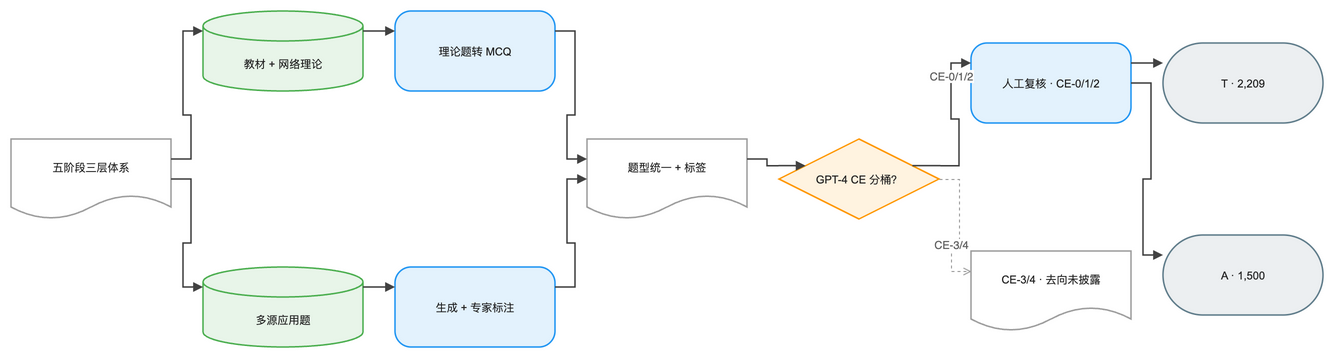

The diagram above was exported from draw.io. Its source (the exported page's mxGraphModel, read from the mxfile embedded in the PNG):
<mxGraphModel dx="1120" dy="720" grid="1" gridSize="8" guides="1" tooltips="1" connect="1" arrows="1" fold="1" page="1" pageScale="1" pageWidth="1376" pageHeight="416" math="0" background="#FFFFFF">
  <root>
    <mxCell id="0" />
    <mxCell id="1" parent="0" />
    <mxCell id="2" value="五阶段三层体系" style="convertToSvg=1;shape=document;boundedLbl=1;html=0;whiteSpace=wrap;fillColor=#FFFFFF;strokeColor=#9E9E9E;strokeWidth=1.5;fontColor=#212121;fontSize=11;fontFamily=Arial, Helvetica, sans-serif;verticalAlign=middle;align=center" vertex="1" parent="1">
      <mxGeometry x="-16" y="128" width="160" height="80" as="geometry" />
    </mxCell>
    <mxCell id="3" value="教材 + 网络理论" style="convertToSvg=1;shape=cylinder3;boundedLbl=1;backgroundOutline=1;size=15;html=0;whiteSpace=wrap;fillColor=#E8F5E9;strokeColor=#4CAF50;strokeWidth=1.5;fontColor=#212121;fontSize=11;fontFamily=Arial, Helvetica, sans-serif;verticalAlign=middle;align=center" vertex="1" parent="1">
      <mxGeometry x="176" y="0" width="160" height="80" as="geometry" />
    </mxCell>
    <mxCell id="4" value="理论题转 MCQ" style="convertToSvg=1;rounded=1;arcSize=20;html=0;whiteSpace=wrap;fillColor=#E3F2FD;strokeColor=#2196F3;strokeWidth=1.5;fontColor=#212121;fontSize=11;fontFamily=Arial, Helvetica, sans-serif;verticalAlign=middle;align=center" vertex="1" parent="1">
      <mxGeometry x="368" y="0" width="160" height="80" as="geometry" />
    </mxCell>
    <mxCell id="5" value="多源应用题" style="convertToSvg=1;shape=cylinder3;boundedLbl=1;backgroundOutline=1;size=15;html=0;whiteSpace=wrap;fillColor=#E8F5E9;strokeColor=#4CAF50;strokeWidth=1.5;fontColor=#212121;fontSize=11;fontFamily=Arial, Helvetica, sans-serif;verticalAlign=middle;align=center" vertex="1" parent="1">
      <mxGeometry x="176" y="256" width="160" height="80" as="geometry" />
    </mxCell>
    <mxCell id="6" value="生成 + 专家标注" style="convertToSvg=1;rounded=1;arcSize=20;html=0;whiteSpace=wrap;fillColor=#E3F2FD;strokeColor=#2196F3;strokeWidth=1.5;fontColor=#212121;fontSize=11;fontFamily=Arial, Helvetica, sans-serif;verticalAlign=middle;align=center" vertex="1" parent="1">
      <mxGeometry x="368" y="256" width="160" height="80" as="geometry" />
    </mxCell>
    <mxCell id="7" value="题型统一 + 标签" style="convertToSvg=1;shape=document;boundedLbl=1;html=0;whiteSpace=wrap;fillColor=#FFFFFF;strokeColor=#9E9E9E;strokeWidth=1.5;fontColor=#212121;fontSize=11;fontFamily=Arial, Helvetica, sans-serif;verticalAlign=middle;align=center" vertex="1" parent="1">
      <mxGeometry x="560" y="128" width="160" height="80" as="geometry" />
    </mxCell>
    <mxCell id="8" value="GPT-4 CE 分桶？" style="convertToSvg=1;rhombus;html=0;whiteSpace=wrap;fillColor=#FFF3E0;strokeColor=#FF9800;strokeWidth=1.5;fontColor=#212121;fontSize=11;fontFamily=Arial, Helvetica, sans-serif;verticalAlign=middle;align=center" vertex="1" parent="1">
      <mxGeometry x="752" y="128" width="160" height="80" as="geometry" />
    </mxCell>
    <mxCell id="9" value="人工复核 · CE-0/1/2" style="convertToSvg=1;rounded=1;arcSize=20;html=0;whiteSpace=wrap;fillColor=#E3F2FD;strokeColor=#2196F3;strokeWidth=1.5;fontColor=#212121;fontSize=11;fontFamily=Arial, Helvetica, sans-serif;verticalAlign=middle;align=center" vertex="1" parent="1">
      <mxGeometry x="944" y="32" width="160" height="80" as="geometry" />
    </mxCell>
    <mxCell id="10" value="CE-3/4 · 去向未披露" style="convertToSvg=1;shape=document;boundedLbl=1;html=0;whiteSpace=wrap;fillColor=#FFFFFF;strokeColor=#9E9E9E;strokeWidth=1.5;fontColor=#212121;fontSize=11;fontFamily=Arial, Helvetica, sans-serif;verticalAlign=middle;align=center" vertex="1" parent="1">
      <mxGeometry x="944" y="240" width="160" height="80" as="geometry" />
    </mxCell>
    <mxCell id="11" value="T · 2,209" style="convertToSvg=1;rounded=1;arcSize=50;html=0;whiteSpace=wrap;fillColor=#ECEFF1;strokeColor=#607D8B;strokeWidth=1.5;fontColor=#212121;fontSize=11;fontFamily=Arial, Helvetica, sans-serif;verticalAlign=middle;align=center" vertex="1" parent="1">
      <mxGeometry x="1136" y="32" width="160" height="80" as="geometry" />
    </mxCell>
    <mxCell id="12" value="A · 1,500" style="convertToSvg=1;rounded=1;arcSize=50;html=0;whiteSpace=wrap;fillColor=#ECEFF1;strokeColor=#607D8B;strokeWidth=1.5;fontColor=#212121;fontSize=11;fontFamily=Arial, Helvetica, sans-serif;verticalAlign=middle;align=center" vertex="1" parent="1">
      <mxGeometry x="1136" y="224" width="160" height="80" as="geometry" />
    </mxCell>
    <mxCell id="13" value="" style="convertToSvg=1;edgeStyle=orthogonalEdgeStyle;rounded=0;orthogonalLoop=1;jettySize=auto;html=0;strokeColor=#424242;strokeWidth=1.5;endArrow=block;endFill=1;exitX=1;exitY=0.25;exitDx=0;exitDy=0;entryX=0;entryY=0.25;entryDx=0;entryDy=0;jumpStyle=arc;jumpSize=8" edge="1" parent="1" source="2" target="3">
      <mxGeometry relative="1" as="geometry" />
    </mxCell>
    <mxCell id="14" value="" style="convertToSvg=1;edgeStyle=orthogonalEdgeStyle;rounded=0;orthogonalLoop=1;jettySize=auto;html=0;strokeColor=#424242;strokeWidth=1.5;endArrow=block;endFill=1;exitX=1;exitY=0.5;exitDx=0;exitDy=0;entryX=0;entryY=0.25;entryDx=0;entryDy=0;jumpStyle=arc;jumpSize=8" edge="1" parent="1" source="2" target="5">
      <mxGeometry relative="1" as="geometry" />
    </mxCell>
    <mxCell id="15" value="" style="convertToSvg=1;edgeStyle=orthogonalEdgeStyle;rounded=0;orthogonalLoop=1;jettySize=auto;html=0;strokeColor=#424242;strokeWidth=1.5;endArrow=block;endFill=1;exitX=1;exitY=0.25;exitDx=0;exitDy=0;entryX=0;entryY=0.25;entryDx=0;entryDy=0;jumpStyle=arc;jumpSize=8" edge="1" parent="1" source="3" target="4">
      <mxGeometry relative="1" as="geometry" />
    </mxCell>
    <mxCell id="16" value="" style="convertToSvg=1;edgeStyle=orthogonalEdgeStyle;rounded=0;orthogonalLoop=1;jettySize=auto;html=0;strokeColor=#424242;strokeWidth=1.5;endArrow=block;endFill=1;exitX=1;exitY=0.25;exitDx=0;exitDy=0;entryX=0;entryY=0.25;entryDx=0;entryDy=0;jumpStyle=arc;jumpSize=8" edge="1" parent="1" source="5" target="6">
      <mxGeometry relative="1" as="geometry" />
    </mxCell>
    <mxCell id="17" value="" style="convertToSvg=1;edgeStyle=orthogonalEdgeStyle;rounded=0;orthogonalLoop=1;jettySize=auto;html=0;strokeColor=#424242;strokeWidth=1.5;endArrow=block;endFill=1;exitX=1;exitY=0.25;exitDx=0;exitDy=0;entryX=0;entryY=0.25;entryDx=0;entryDy=0;jumpStyle=arc;jumpSize=8" edge="1" parent="1" source="4" target="7">
      <mxGeometry relative="1" as="geometry" />
    </mxCell>
    <mxCell id="18" value="" style="convertToSvg=1;edgeStyle=orthogonalEdgeStyle;rounded=0;orthogonalLoop=1;jettySize=auto;html=0;strokeColor=#424242;strokeWidth=1.5;endArrow=block;endFill=1;exitX=1;exitY=0.25;exitDx=0;exitDy=0;entryX=0;entryY=0.5;entryDx=0;entryDy=0;jumpStyle=arc;jumpSize=8" edge="1" parent="1" source="6" target="7">
      <mxGeometry relative="1" as="geometry" />
    </mxCell>
    <mxCell id="19" value="" style="convertToSvg=1;edgeStyle=orthogonalEdgeStyle;rounded=0;orthogonalLoop=1;jettySize=auto;html=0;strokeColor=#424242;strokeWidth=1.5;endArrow=block;endFill=1;exitX=1;exitY=0.25;exitDx=0;exitDy=0;entryX=0;entryY=0.25;entryDx=0;entryDy=0;jumpStyle=arc;jumpSize=8" edge="1" parent="1" source="7" target="8">
      <mxGeometry relative="1" as="geometry" />
    </mxCell>
    <mxCell id="20" value="" style="convertToSvg=1;edgeStyle=orthogonalEdgeStyle;rounded=0;orthogonalLoop=1;jettySize=auto;html=0;strokeColor=#424242;strokeWidth=1.5;endArrow=block;endFill=1;exitX=1;exitY=0.25;exitDx=0;exitDy=0;entryX=0;entryY=0.25;entryDx=0;entryDy=0;jumpStyle=arc;jumpSize=8" edge="1" parent="1" source="8" target="9">
      <mxGeometry relative="1" as="geometry" />
    </mxCell>
    <mxCell id="21" value="CE-0/1/2" style="convertToSvg=1;edgeLabel;html=0;align=center;verticalAlign=middle;fontSize=11;fontColor=#616161;" vertex="1" connectable="0" parent="20">
      <mxGeometry x="0.5" relative="1" as="geometry">
        <mxPoint x="0" y="-12" as="offset" />
      </mxGeometry>
    </mxCell>
    <mxCell id="22" value="" style="convertToSvg=1;edgeStyle=orthogonalEdgeStyle;rounded=0;orthogonalLoop=1;jettySize=auto;html=0;strokeColor=#9E9E9E;strokeWidth=1;endArrow=open;endFill=0;exitX=1;exitY=0.5;exitDx=0;exitDy=0;entryX=0;entryY=0.25;entryDx=0;entryDy=0;dashed=1;dashPattern=3 3;jumpStyle=arc;jumpSize=8" edge="1" parent="1" source="8" target="10">
      <mxGeometry relative="1" as="geometry" />
    </mxCell>
    <mxCell id="23" value="CE-3/4" style="convertToSvg=1;edgeLabel;html=0;align=center;verticalAlign=middle;fontSize=11;fontColor=#616161;" vertex="1" connectable="0" parent="22">
      <mxGeometry x="0.5" relative="1" as="geometry">
        <mxPoint x="0" y="-12" as="offset" />
      </mxGeometry>
    </mxCell>
    <mxCell id="24" value="" style="convertToSvg=1;edgeStyle=orthogonalEdgeStyle;rounded=0;orthogonalLoop=1;jettySize=auto;html=0;strokeColor=#424242;strokeWidth=1.5;endArrow=block;endFill=1;exitX=1;exitY=0.25;exitDx=0;exitDy=0;entryX=0;entryY=0.25;entryDx=0;entryDy=0;jumpStyle=arc;jumpSize=8" edge="1" parent="1" source="9" target="11">
      <mxGeometry relative="1" as="geometry" />
    </mxCell>
    <mxCell id="25" value="" style="convertToSvg=1;edgeStyle=orthogonalEdgeStyle;rounded=0;orthogonalLoop=1;jettySize=auto;html=0;strokeColor=#424242;strokeWidth=1.5;endArrow=block;endFill=1;exitX=1;exitY=0.5;exitDx=0;exitDy=0;entryX=0;entryY=0.25;entryDx=0;entryDy=0;jumpStyle=arc;jumpSize=8" edge="1" parent="1" source="9" target="12">
      <mxGeometry relative="1" as="geometry" />
    </mxCell>
  </root>
</mxGraphModel>